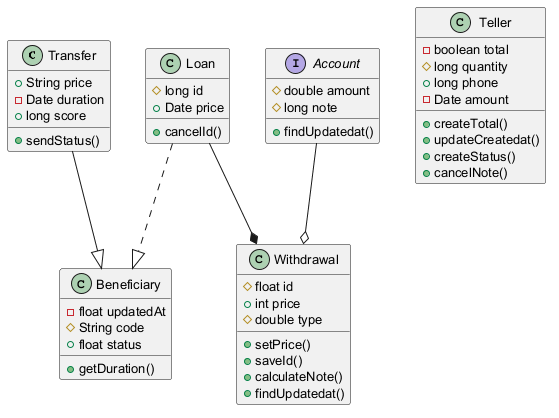

The diagram above was rendered by PlantUML. Its source (embedded in the PNG):
@startuml
skinparam defaultFontSize 13
class Transfer {
  +String price
  -Date duration
  +long score
  +sendStatus()
}
class Loan {
  #long id
  +Date price
  +cancelId()
}
interface Account {
  #double amount
  #long note
  +findUpdatedat()
}
class Teller {
  -boolean total
  #long quantity
  +long phone
  -Date amount
  +createTotal()
  +updateCreatedat()
  +createStatus()
  +cancelNote()
}
class Beneficiary {
  -float updatedAt
  #String code
  +float status
  +getDuration()
}
class Withdrawal {
  #float id
  +int price
  #double type
  +setPrice()
  +saveId()
  +calculateNote()
  +findUpdatedat()
}
Loan ..|> Beneficiary
Transfer --|> Beneficiary
Account --o Withdrawal
Loan --* Withdrawal
@enduml